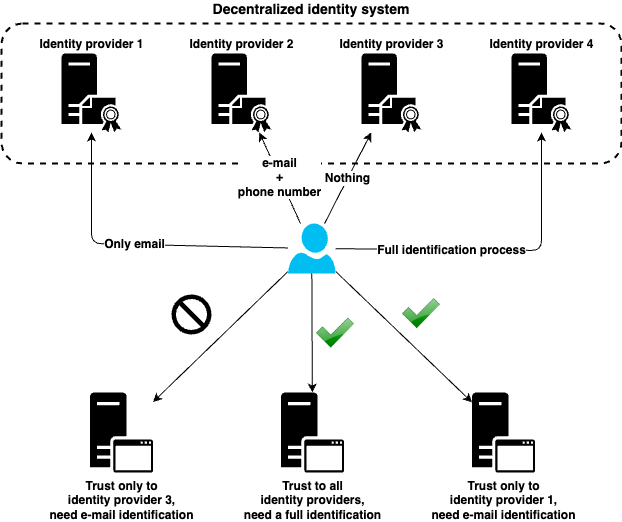

The diagram above was exported from draw.io. Its source (the exported page's mxGraphModel, read from the mxfile embedded in the PNG):
<mxGraphModel dx="483" dy="754" grid="1" gridSize="10" guides="1" tooltips="1" connect="1" arrows="1" fold="1" page="1" pageScale="1" pageWidth="850" pageHeight="1100" math="0" shadow="0">
  <root>
    <mxCell id="0" />
    <mxCell id="1" parent="0" />
    <mxCell id="2B6iA56VIPOP2kfin_T7-7" value="Decentralized identity system" style="rounded=1;whiteSpace=wrap;html=1;dashed=1;strokeWidth=2;fillColor=none;labelPosition=center;verticalLabelPosition=top;align=center;verticalAlign=bottom;fontSize=14;fontStyle=1;spacingTop=0;spacing=5;" parent="1" vertex="1">
      <mxGeometry x="110" y="140" width="620" height="140" as="geometry" />
    </mxCell>
    <mxCell id="2B6iA56VIPOP2kfin_T7-1" value="" style="verticalLabelPosition=bottom;html=1;verticalAlign=top;align=center;strokeColor=none;fillColor=#00BEF2;shape=mxgraph.azure.user;" parent="1" vertex="1">
      <mxGeometry x="396.5" y="340" width="47.5" height="50" as="geometry" />
    </mxCell>
    <mxCell id="2B6iA56VIPOP2kfin_T7-2" value="Identity provider 1" style="pointerEvents=1;shadow=0;dashed=0;html=1;strokeColor=none;fillColor=#000000;labelPosition=center;verticalLabelPosition=top;verticalAlign=bottom;outlineConnect=0;align=center;shape=mxgraph.office.servers.certificate_authority;fontStyle=1" parent="1" vertex="1">
      <mxGeometry x="170" y="170" width="60" height="79" as="geometry" />
    </mxCell>
    <mxCell id="2B6iA56VIPOP2kfin_T7-3" value="Identity provider 2" style="pointerEvents=1;shadow=0;dashed=0;html=1;strokeColor=none;fillColor=#000000;labelPosition=center;verticalLabelPosition=top;verticalAlign=bottom;outlineConnect=0;align=center;shape=mxgraph.office.servers.certificate_authority;fontStyle=1" parent="1" vertex="1">
      <mxGeometry x="320" y="170" width="60" height="79" as="geometry" />
    </mxCell>
    <mxCell id="2B6iA56VIPOP2kfin_T7-4" value="Identity provider 3" style="pointerEvents=1;shadow=0;dashed=0;html=1;strokeColor=none;fillColor=#000000;labelPosition=center;verticalLabelPosition=top;verticalAlign=bottom;outlineConnect=0;align=center;shape=mxgraph.office.servers.certificate_authority;fontStyle=1" parent="1" vertex="1">
      <mxGeometry x="470" y="170" width="60" height="79" as="geometry" />
    </mxCell>
    <mxCell id="2B6iA56VIPOP2kfin_T7-5" value="Identity provider 4" style="pointerEvents=1;shadow=0;dashed=0;html=1;strokeColor=none;fillColor=#000000;labelPosition=center;verticalLabelPosition=top;verticalAlign=bottom;outlineConnect=0;align=center;shape=mxgraph.office.servers.certificate_authority;fontStyle=1" parent="1" vertex="1">
      <mxGeometry x="620" y="170" width="60" height="79" as="geometry" />
    </mxCell>
    <mxCell id="2B6iA56VIPOP2kfin_T7-8" value="Trust only to&lt;br&gt;identity provider 3,&lt;br&gt;need e-mail identification&lt;br&gt;" style="pointerEvents=1;shadow=0;dashed=0;html=1;strokeColor=none;fillColor=#000000;labelPosition=center;verticalLabelPosition=bottom;verticalAlign=top;outlineConnect=0;align=center;shape=mxgraph.office.servers.application_server;fontStyle=1" parent="1" vertex="1">
      <mxGeometry x="198.5" y="509" width="63" height="80" as="geometry" />
    </mxCell>
    <mxCell id="2B6iA56VIPOP2kfin_T7-9" value="Only email" style="endArrow=classic;html=1;fontStyle=1;fontSize=12;" parent="1" source="2B6iA56VIPOP2kfin_T7-1" target="2B6iA56VIPOP2kfin_T7-2" edge="1">
      <mxGeometry width="50" height="50" relative="1" as="geometry">
        <mxPoint x="230" y="370" as="sourcePoint" />
        <mxPoint x="180" y="357" as="targetPoint" />
        <Array as="points">
          <mxPoint x="200" y="360" />
        </Array>
      </mxGeometry>
    </mxCell>
    <mxCell id="2B6iA56VIPOP2kfin_T7-10" value="e-mail&lt;br style=&quot;font-size: 12px;&quot;&gt;+&lt;br style=&quot;font-size: 12px;&quot;&gt;phone number&lt;br style=&quot;font-size: 12px;&quot;&gt;" style="endArrow=classic;html=1;fontStyle=1;fontSize=12;" parent="1" source="2B6iA56VIPOP2kfin_T7-1" target="2B6iA56VIPOP2kfin_T7-3" edge="1">
      <mxGeometry width="50" height="50" relative="1" as="geometry">
        <mxPoint x="520" y="400" as="sourcePoint" />
        <mxPoint x="570" y="350" as="targetPoint" />
      </mxGeometry>
    </mxCell>
    <mxCell id="2B6iA56VIPOP2kfin_T7-11" value="Nothing" style="endArrow=classic;html=1;fontStyle=1;fontSize=12;" parent="1" source="2B6iA56VIPOP2kfin_T7-1" target="2B6iA56VIPOP2kfin_T7-4" edge="1">
      <mxGeometry width="50" height="50" relative="1" as="geometry">
        <mxPoint x="510" y="470" as="sourcePoint" />
        <mxPoint x="560" y="420" as="targetPoint" />
      </mxGeometry>
    </mxCell>
    <mxCell id="2B6iA56VIPOP2kfin_T7-12" value="Full identification process" style="endArrow=classic;html=1;fontStyle=1;fontSize=12;" parent="1" source="2B6iA56VIPOP2kfin_T7-1" target="2B6iA56VIPOP2kfin_T7-5" edge="1">
      <mxGeometry x="-0.2839" y="-1" width="50" height="50" relative="1" as="geometry">
        <mxPoint x="620" y="460" as="sourcePoint" />
        <mxPoint x="670" y="410" as="targetPoint" />
        <Array as="points">
          <mxPoint x="650" y="367" />
        </Array>
        <mxPoint as="offset" />
      </mxGeometry>
    </mxCell>
    <mxCell id="2B6iA56VIPOP2kfin_T7-13" value="&lt;span&gt;Trust to all&lt;/span&gt;&lt;br&gt;&lt;span&gt;identity providers,&lt;/span&gt;&lt;br&gt;&lt;span&gt;need a full identification&lt;/span&gt;" style="pointerEvents=1;shadow=0;dashed=0;html=1;strokeColor=none;fillColor=#000000;labelPosition=center;verticalLabelPosition=bottom;verticalAlign=top;outlineConnect=0;align=center;shape=mxgraph.office.servers.application_server;fontStyle=1" parent="1" vertex="1">
      <mxGeometry x="389.5" y="509" width="63" height="80" as="geometry" />
    </mxCell>
    <mxCell id="2B6iA56VIPOP2kfin_T7-14" value="&lt;span&gt;Trust only to&lt;/span&gt;&lt;br&gt;&lt;span&gt;identity provider 1,&lt;/span&gt;&lt;br&gt;&lt;span&gt;need e-mail identification&lt;/span&gt;" style="pointerEvents=1;shadow=0;dashed=0;html=1;strokeColor=none;fillColor=#000000;labelPosition=center;verticalLabelPosition=bottom;verticalAlign=top;outlineConnect=0;align=center;shape=mxgraph.office.servers.application_server;fontStyle=1" parent="1" vertex="1">
      <mxGeometry x="580.5" y="509" width="63" height="80" as="geometry" />
    </mxCell>
    <mxCell id="2B6iA56VIPOP2kfin_T7-15" value="" style="endArrow=classic;html=1;fontSize=12;" parent="1" source="2B6iA56VIPOP2kfin_T7-1" target="2B6iA56VIPOP2kfin_T7-8" edge="1">
      <mxGeometry width="50" height="50" relative="1" as="geometry">
        <mxPoint x="280" y="480" as="sourcePoint" />
        <mxPoint x="330" y="430" as="targetPoint" />
      </mxGeometry>
    </mxCell>
    <mxCell id="2B6iA56VIPOP2kfin_T7-16" value="" style="endArrow=classic;html=1;fontSize=12;" parent="1" source="2B6iA56VIPOP2kfin_T7-1" target="2B6iA56VIPOP2kfin_T7-13" edge="1">
      <mxGeometry width="50" height="50" relative="1" as="geometry">
        <mxPoint x="520" y="490" as="sourcePoint" />
        <mxPoint x="570" y="440" as="targetPoint" />
      </mxGeometry>
    </mxCell>
    <mxCell id="2B6iA56VIPOP2kfin_T7-17" value="" style="endArrow=classic;html=1;fontSize=12;" parent="1" source="2B6iA56VIPOP2kfin_T7-1" target="2B6iA56VIPOP2kfin_T7-14" edge="1">
      <mxGeometry width="50" height="50" relative="1" as="geometry">
        <mxPoint x="660" y="510" as="sourcePoint" />
        <mxPoint x="710" y="460" as="targetPoint" />
      </mxGeometry>
    </mxCell>
    <mxCell id="2B6iA56VIPOP2kfin_T7-19" value="" style="shape=image;html=1;verticalAlign=top;verticalLabelPosition=bottom;labelBackgroundColor=#ffffff;imageAspect=0;aspect=fixed;image=https://cdn4.iconfinder.com/data/icons/icocentre-free-icons/137/f-check_256-128.png;dashed=1;strokeWidth=2;fillColor=#000000;fontSize=12;" parent="1" vertex="1">
      <mxGeometry x="425" y="430.5" width="38" height="38" as="geometry" />
    </mxCell>
    <mxCell id="2B6iA56VIPOP2kfin_T7-21" value="" style="shape=image;html=1;verticalAlign=top;verticalLabelPosition=bottom;labelBackgroundColor=#ffffff;imageAspect=0;aspect=fixed;image=https://cdn4.iconfinder.com/data/icons/icocentre-free-icons/137/f-check_256-128.png;dashed=1;strokeWidth=2;fillColor=#000000;fontSize=12;" parent="1" vertex="1">
      <mxGeometry x="511" y="411" width="38" height="38" as="geometry" />
    </mxCell>
    <mxCell id="2B6iA56VIPOP2kfin_T7-22" value="" style="shape=mxgraph.signs.safety.no;html=1;fillColor=#000000;strokeColor=none;verticalLabelPosition=bottom;verticalAlign=top;align=center;dashed=1;fontSize=12;" parent="1" vertex="1">
      <mxGeometry x="280" y="411" width="40" height="40" as="geometry" />
    </mxCell>
  </root>
</mxGraphModel>